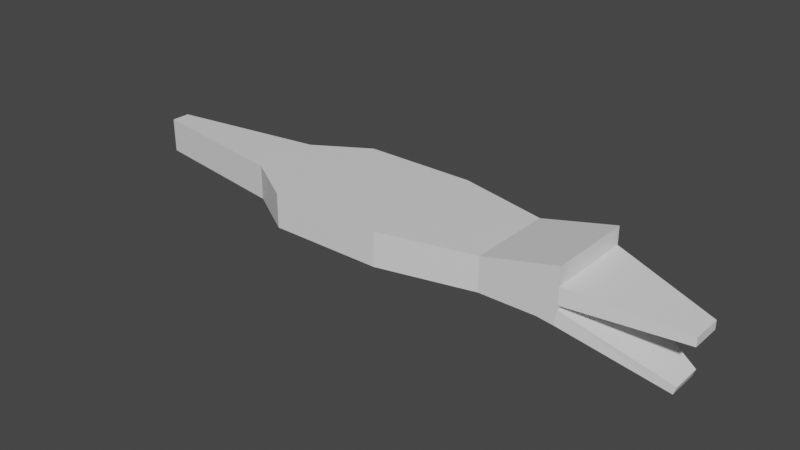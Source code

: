 # Source: Snapjaw.blend  (saved by Blender 3.4.6; exported with 4.5.12 LTS)
import bpy
from mathutils import Matrix  # noqa: F401  (used for matrix-valued properties, if any)

bpy.ops.wm.read_factory_settings(use_empty=True)
scene = bpy.context.scene
scene.name = 'Scene'

# ---- collections
col_collection = bpy.data.collections.new('Collection'); scene.collection.children.link(col_collection)

# ---- materials (node trees are filled in below, after node groups)
mat_material = bpy.data.materials.new('Material')
mat_material.alpha_threshold = 0.0
mat_material.use_transparent_shadow = False
mat_material.roughness = 0.5
mat_material.line_color = (0.0, 0.0, 0.0, 1.0)

# ---- material node trees
mat_material.use_nodes = True; mat_material.node_tree.nodes.clear()
_N = mat_material.node_tree.nodes; _L = mat_material.node_tree.links
n0 = _N.new('ShaderNodeOutputMaterial'); n0.name = 'Material Output'; n0.location = (300, 300)
n1 = _N.new('ShaderNodeBsdfPrincipled'); n1.name = 'Principled BSDF'; n1.location = (10, 300)
n1.distribution = 'GGX'
n1.subsurface_method = 'RANDOM_WALK_SKIN'
n1.inputs[3].default_value = 1.45
n1.inputs[27].default_value = (0.0, 0.0, 0.0, 1.0)
n1.inputs[28].default_value = 1.0
_L.new(n1.outputs[0], n0.inputs[0])
n0.is_active_output = True

# ---- world
world_world = bpy.data.worlds.new('World'); scene.world = world_world
world_world.use_nodes = True; world_world.node_tree.nodes.clear()
_N = world_world.node_tree.nodes; _L = world_world.node_tree.links
n0 = _N.new('ShaderNodeOutputWorld'); n0.name = 'World Output'; n0.location = (300, 300)
n1 = _N.new('ShaderNodeBackground'); n1.name = 'Background'; n1.location = (10, 300)
n1.inputs[0].default_value = (0.05088, 0.05088, 0.05088, 1.0)
_L.new(n1.outputs[0], n0.inputs[0])
n0.is_active_output = True
world_world.color = (0.05088, 0.05088, 0.05088)
world_world.use_sun_shadow = False
world_world.sun_shadow_jitter_overblur = 0.0

# ---- meshes
me_cube = bpy.data.meshes.new('Cube')
me_cube.from_pydata([(1.0, -0.3064, -0.01002), (0.745, -0.3064, -1.118), (-1.0, -0.8528, 0.328), (-1.054, -0.8528, -0.3704), (-2.471, -0.8528, -0.328), (-2.47, -0.8528, 0.3296), (-1.0, -0.8528, 0.6748), (-4.284, -1.284, 0.3325), (-1.368, -0.8528, 1.278e-10), (-4.285, -1.284, -0.328), (-1.735, -0.8528, 0.328), (-1.735, -0.8528, -0.328), (-1.735, -0.8528, 8.115e-05), (-1.368, -0.8528, -0.328), (-1.368, -0.8528, 0.328), (-1.0, -0.8528, -1.58e-07), (0.9984, -0.3064, -0.1754), (0.7973, -0.3064, -0.9678), (-1.006, -0.8528, -0.08798), (-6.505, -1.284, -0.328), (-6.503, -1.284, 0.3359), (-7.563, -0.646, -0.328), (-7.561, -0.646, 0.3375), (-10.57, -0.1832, -0.328), (-10.57, -0.1832, 0.3422), (-1.054, 0.0, -0.3704), (1.0, 0.0, -0.01002), (-1.0, 0.0, 0.328), (0.745, -1.192e-07, -1.118), (-2.471, 0.0, -0.328), (-2.47, 0.0, 0.3296), (-1.0, 0.0, 0.6748), (-4.284, 0.0, 0.3323), (-1.735, 0.0, -0.328), (-1.0, 0.0, -1.584e-07), (0.9984, 0.0, -0.1754), (-1.006, 0.0, -0.08771), (0.7973, 0.0, -0.9678), (-1.368, 0.0, -0.328), (-4.285, 0.0, -0.328), (-6.504, 0.0, 0.3357), (-6.505, 0.0, -0.328), (-7.561, 0.0, 0.3373), (-7.563, 0.0, -0.328), (-10.57, 0.0, 0.3418), (-10.57, 0.0, -0.328)], [], [(26, 27, 2, 0), (16, 0, 2, 15), (12, 10, 5), (25, 28, 1, 3), (35, 26, 0, 16), (33, 11, 4, 29), (5, 10, 14, 2, 6), (29, 4, 9, 39), (11, 12, 4), (37, 36, 18, 17), (13, 8, 12, 11), (25, 3, 13, 38), (8, 14, 10, 12), (8, 15, 2), (3, 18, 8), (8, 2, 14), (8, 13, 3), (34, 35, 16, 15), (25, 36, 18, 3), (1, 17, 18, 3), (28, 37, 17, 1), (36, 34, 15, 18), (15, 18, 8), (38, 13, 11, 33), (4, 5, 7, 9), (4, 12, 5), (39, 9, 19, 41), (9, 7, 20, 19), (43, 21, 23, 45), (41, 19, 21, 43), (19, 20, 22, 21), (21, 22, 24, 23), (22, 42, 44, 24), (23, 24, 44, 45), (7, 32, 40, 20), (20, 40, 42, 22), (15, 34, 27, 2), (2, 27, 31, 6), (5, 30, 32, 7), (6, 31, 30, 5)])
_uv = me_cube.uv_layers.new(name='UVMap')
_uv.uv.foreach_set('vector', [0.625, 0.625, 0.875, 0.625, 0.875, 0.75, 0.625, 0.75, 0.5625, 0.75, 0.625, 0.75, 0.625, 1.0, 0.5625, 1.0, 0.5, 1.0, 0.625, 1.0, 0.625, 1.0, 0.125, 0.625, 0.375, 0.625, 0.375, 0.75, 0.125, 0.75, 0.5625, 0.625, 0.625, 0.625, 0.625, 0.75, 0.5625, 0.75, 0.125, 0.625, 0.125, 0.75, 0.125, 0.75, 0.125, 0.625, 0.625, 1.0, 0.625, 1.0, 0.625, 1.0, 0.625, 1.0, 0.625, 1.0, 0.125, 0.625, 0.125, 0.75, 0.125, 0.75, 0.125, 0.625, 0.375, 1.0, 0.5, 1.0, 0.375, 1.0, 0.0, 0.0, 0.0, 0.0, 0.0, 0.0, 0.0, 0.0, 0.375, 1.0, 0.5, 1.0, 0.5, 1.0, 0.375, 1.0, 0.125, 0.625, 0.125, 0.75, 0.125, 0.75, 0.125, 0.625, 0.5, 1.0, 0.625, 1.0, 0.625, 1.0, 0.5, 1.0, 0.5, 1.0, 0.5625, 1.0, 0.625, 1.0, 0.375, 1.0, 0.4375, 1.0, 0.5, 1.0, 0.5, 1.0, 0.625, 1.0, 0.625, 1.0, 0.5, 1.0, 0.375, 1.0, 0.375, 1.0, 0.0, 0.0, 0.0, 0.0, 0.0, 0.0, 0.0, 0.0, 0.0, 0.0, 0.0, 0.0, 0.0, 0.0, 0.0, 0.0, 0.375, 0.75, 0.4375, 0.75, 0.4375, 1.0, 0.375, 1.0, 0.375, 0.625, 0.4375, 0.625, 0.4375, 0.75, 0.375, 0.75, 0.0, 0.0, 0.0, 0.0, 0.0, 0.0, 0.0, 0.0, 0.0, 0.0, 0.0, 0.0, 0.0, 0.0, 0.125, 0.625, 0.125, 0.75, 0.125, 0.75, 0.125, 0.625, 0.375, 1.0, 0.5, 1.0, 0.5, 1.0, 0.375, 1.0, 0.375, 1.0, 0.5, 1.0, 0.5, 1.0, 0.125, 0.625, 0.125, 0.75, 0.125, 0.75, 0.125, 0.625, 0.375, 1.0, 0.5, 1.0, 0.5, 1.0, 0.375, 1.0, 0.125, 0.625, 0.125, 0.75, 0.125, 0.75, 0.125, 0.625, 0.125, 0.625, 0.125, 0.75, 0.125, 0.75, 0.125, 0.625, 0.375, 1.0, 0.5, 1.0, 0.5, 1.0, 0.375, 1.0, 0.375, 1.0, 0.5, 1.0, 0.5, 1.0, 0.375, 1.0, 0.875, 0.75, 0.875, 0.625, 0.875, 0.625, 0.875, 0.75, 0.375, 0.0, 0.5, 0.0, 0.5, 0.125, 0.375, 0.125, 0.875, 0.75, 0.875, 0.625, 0.875, 0.625, 0.875, 0.75, 0.875, 0.75, 0.875, 0.625, 0.875, 0.625, 0.875, 0.75, 0.0, 0.0, 0.0, 0.0, 0.0, 0.0, 0.0, 0.0, 0.875, 0.75, 0.875, 0.625, 0.875, 0.625, 0.875, 0.75, 0.875, 0.75, 0.875, 0.625, 0.875, 0.625, 0.875, 0.75, 0.875, 0.75, 0.875, 0.625, 0.875, 0.625, 0.875, 0.75])
me_cube.materials.append(mat_material)
me_cube.use_mirror_vertex_groups = False
me_cube.update()
arm_armature = bpy.data.armatures.new('Armature')  # bones are not reproduced

# ---- objects
ob_head = bpy.data.objects.new('Head', me_cube)
ob_armature = bpy.data.objects.new('Armature', arm_armature)

# ---- transforms, parenting, visibility, modifiers, constraints
ob_head.parent = ob_armature
ob_head.location = (4.544, 0.0, 0.0)
ob_head.lock_rotations_4d = False
ob_head.empty_display_type = 'ARROWS'
ob_head.lineart.crease_threshold = 0.0
_vg = ob_head.vertex_groups.new(name='Root')
for _i, _w in zip([2, 3, 4, 5, 6, 7, 8, 9, 10, 11, 12, 13, 14, 15, 18, 19, 20, 21, 22, 23, 24, 25, 27, 29, 30, 31, 32, 33, 34, 36, 38, 39, 40, 41, 42, 43, 44, 45], [0.3575, 0.749, 0.9532, 0.9415, 0.3885, 0.9415, 0.6441, 0.9532, 0.752, 0.9071, 0.8398, 0.8371, 0.6416, 0.3766, 0.4634, 0.9532, 0.9415, 0.9532, 0.9415, 0.9532, 0.9415, 0.7504, 0.3581, 0.9556, 0.9418, 0.3911, 0.9418, 0.9055, 0.3758, 0.4682, 0.8355, 0.9556, 0.9418, 0.9556, 0.9418, 0.9556, 0.9418, 0.9556]): _vg.add([_i], _w, 'REPLACE')
_vg = ob_head.vertex_groups.new(name='UpperJaw')
for _i, _w in zip([0, 1, 2, 3, 5, 6, 7, 8, 10, 11, 12, 13, 14, 15, 16, 17, 18, 20, 22, 24, 25, 26, 27, 28, 30, 31, 32, 33, 34, 35, 36, 37, 38, 40, 42, 44], [1.0, 1.958e-07, 0.5039, 2.85e-10, 4.341e-09, 0.5039, 4.341e-09, 0.0003112, 0.0001903, 0.0004593, 0.0006079, 1.226e-05, 0.006994, 0.9998, 1.0, 9.163e-06, 0.002268, 4.341e-09, 4.341e-09, 4.341e-09, 2.834e-10, 1.0, 0.5039, 1.952e-07, 4.219e-09, 0.5039, 4.219e-09, 0.0004765, 0.9994, 1.0, 0.002265, 9.177e-06, 1.239e-05, 4.219e-09, 4.219e-09, 4.219e-09]): _vg.add([_i], _w, 'REPLACE')
_vg = ob_head.vertex_groups.new(name='LowerJaw')
for _i, _w in zip([0, 1, 2, 3, 5, 6, 7, 8, 10, 11, 12, 13, 14, 15, 16, 17, 18, 20, 22, 24, 25, 26, 27, 28, 30, 31, 32, 33, 34, 35, 36, 37, 38, 40, 42, 44], [2.575e-07, 1.0, 2.499e-05, 0.5, 0.004288, 8.782e-05, 0.004288, 0.0002678, 6.501e-07, 7.388e-07, 0.0005427, 0.0006379, 2.106e-06, 2.203e-06, 0.00801, 0.998, 0.9952, 0.004288, 0.004288, 0.004288, 0.5, 2.579e-07, 2.497e-05, 1.0, 0.004168, 8.745e-05, 0.004168, 7.399e-07, 2.206e-06, 0.008, 0.9959, 0.998, 0.0006126, 0.004168, 0.004168, 0.004168]): _vg.add([_i], _w, 'REPLACE')
_m = ob_head.modifiers.new('Mirror', 'MIRROR')
_m.use_axis = (False, True, False)
_m = ob_head.modifiers.new('Armature', 'ARMATURE')
_m.object = ob_armature
ob_armature.location = (0.0, 0.0, 0.0)
ob_armature.show_in_front = True

# ---- collection membership
col_collection.objects.link(ob_head)
col_collection.objects.link(ob_armature)

# ---- scene / render settings (as saved in the file)
scene.frame_start = 1; scene.frame_end = 250; scene.frame_set(1)
scene.render.engine = 'BLENDER_EEVEE_NEXT'
scene.cycles.sampling_pattern = 'TABULATED_SOBOL'
scene.cycles.use_light_tree = False
scene.view_settings.view_transform = 'Filmic'
bpy.context.view_layer.update()

# ---- added for rendering (the .blend has no active camera and no usable light): camera, sun
cam_auto = bpy.data.cameras.new('AutoCamera')
cam_auto.lens = 50.0
cam_auto.sensor_width = 36.0
cam_auto.clip_end = 1000.0
ob_auto_camera = bpy.data.objects.new('AutoCamera', cam_auto)
scene.collection.objects.link(ob_auto_camera)
ob_auto_camera.location = (10.8501, -13.3121, 8.65306)
ob_auto_camera.rotation_euler = (1.09748, -7.21219e-08, 0.694738)
scene.camera = ob_auto_camera
light_auto_sun = bpy.data.lights.new('AutoSun', 'SUN')
light_auto_sun.energy = 3.0
light_auto_sun.angle = 0.0523599
ob_auto_sun = bpy.data.objects.new('AutoSun', light_auto_sun)
scene.collection.objects.link(ob_auto_sun)
ob_auto_sun.rotation_euler = (0.872665, 0.174533, 0.523599)
bpy.context.view_layer.update()
